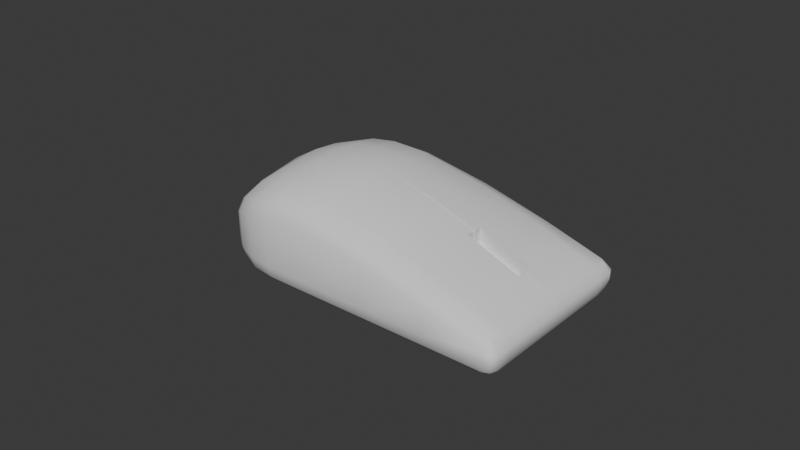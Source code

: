 # Source: Mouse.blend  (saved by Blender 4.5.90; exported with 4.5.12 LTS)
import bpy
from mathutils import Matrix  # noqa: F401  (used for matrix-valued properties, if any)

bpy.ops.wm.read_factory_settings(use_empty=True)
scene = bpy.context.scene
scene.name = 'Scene'

# ---- collections
col_collection = bpy.data.collections.new('Collection'); scene.collection.children.link(col_collection)

# ---- node groups
ng_smooth_by_angle = bpy.data.node_groups.new('Smooth by Angle', 'GeometryNodeTree')
_s = ng_smooth_by_angle.interface.new_socket(name='Mesh', in_out='OUTPUT', socket_type='NodeSocketGeometry')
_s = ng_smooth_by_angle.interface.new_socket(name='Mesh', in_out='INPUT', socket_type='NodeSocketGeometry')
_s = ng_smooth_by_angle.interface.new_socket(name='Angle', in_out='INPUT', socket_type='NodeSocketFloat')
_s.subtype = 'ANGLE'
_s.default_value = 0.5236
_s.min_value = 0.0
_s.max_value = 3.142
_s.description = 'Maximum face angle for smooth edges'
_s = ng_smooth_by_angle.interface.new_socket(name='Ignore Sharpness', in_out='INPUT', socket_type='NodeSocketBool')
_s.force_non_field = True
ng_smooth_by_angle.description = 'Set the sharpness of mesh edges based on the angle between the neighboring faces'
ng_smooth_by_angle.is_modifier = True
_N = ng_smooth_by_angle.nodes; _L = ng_smooth_by_angle.links
n0 = _N.new('GeometryNodeSetShadeSmooth'); n0.name = 'Set Shade Smooth'; n0.location = (120, -80)
n0.domain = 'EDGE'
n1 = _N.new('GeometryNodeSetShadeSmooth'); n1.name = 'Set Shade Smooth.001'; n1.location = (300, -80)
n2 = _N.new('NodeGroupOutput'); n2.name = 'Group Output'; n2.location = (480, -80)
n3 = _N.new('GeometryNodeInputMeshEdgeAngle'); n3.name = 'Edge Angle'; n3.location = (-440, -240)
n4 = _N.new('NodeGroupInput'); n4.name = 'Group Input'; n4.location = (-80, -80)
n5 = _N.new('GeometryNodeInputEdgeSmooth'); n5.name = 'Is Edge Smooth'; n5.location = (-260, -120)
n6 = _N.new('GeometryNodeInputShadeSmooth'); n6.name = 'Is Shade Smooth'; n6.location = (-440, -397)
n7 = _N.new('FunctionNodeCompare'); n7.name = 'Compare'; n7.location = (-260, -260)
n7.operation = 'LESS_EQUAL'
n7.inputs[6].default_value = (0.0, 0.0, 0.0, 0.0)
n7.inputs[7].default_value = (0.0, 0.0, 0.0, 0.0)
n8 = _N.new('FunctionNodeBooleanMath'); n8.name = 'Boolean Math.001'; n8.location = (-80, -260)
n9 = _N.new('NodeGroupInput'); n9.name = 'Group Input.001'; n9.location = (-440, -329)
n10 = _N.new('NodeGroupInput'); n10.name = 'Group Input.002'; n10.location = (-259, -189)
n11 = _N.new('FunctionNodeBooleanMath'); n11.name = 'Boolean Math'; n11.location = (-80, -149)
n11.operation = 'OR'
n12 = _N.new('FunctionNodeBooleanMath'); n12.name = 'Boolean Math.002'; n12.location = (-260, -380)
n12.operation = 'OR'
n13 = _N.new('NodeGroupInput'); n13.name = 'Group Input.003'; n13.location = (-440, -460)
_L.new(n3.outputs[0], n7.inputs[0])
_L.new(n1.outputs[0], n2.inputs[0])
_L.new(n9.outputs[1], n7.inputs[1])
_L.new(n7.outputs[0], n8.inputs[0])
_L.new(n4.outputs[0], n0.inputs[0])
_L.new(n0.outputs[0], n1.inputs[0])
_L.new(n8.outputs[0], n0.inputs[2])
_L.new(n10.outputs[2], n11.inputs[1])
_L.new(n5.outputs[0], n11.inputs[0])
_L.new(n11.outputs[0], n0.inputs[1])
_L.new(n13.outputs[2], n12.inputs[1])
_L.new(n6.outputs[0], n12.inputs[0])
_L.new(n12.outputs[0], n8.inputs[1])
n2.is_active_output = True

# ---- world
world_world = bpy.data.worlds.new('World'); scene.world = world_world
world_world.use_nodes = True; world_world.node_tree.nodes.clear()
_N = world_world.node_tree.nodes; _L = world_world.node_tree.links
n0 = _N.new('ShaderNodeOutputWorld'); n0.name = 'World Output'; n0.location = (200, 100)
n1 = _N.new('ShaderNodeBackground'); n1.name = 'Background'; n1.location = (-200, 100)
n1.inputs[0].default_value = (0.05088, 0.05088, 0.05088, 1.0)
_L.new(n1.outputs[0], n0.inputs[0])
n0.is_active_output = True
world_world.color = (0.05088, 0.05088, 0.05088)
world_world.sun_shadow_jitter_overblur = 0.0

# ---- meshes
me_cube = bpy.data.meshes.new('Cube')
me_cube.from_pydata([(-0.0415, 0.0, 0.009913), (-0.04827, 0.0, 0.004521), (-0.03309, 0.0, 0.015), (-0.02453, 0.0, 0.01705), (-0.01643, 0.0, 0.0175), (-0.04828, 0.008044, 0.002797), (-0.04315, 0.01336, 0.006514), (-0.03701, 0.01979, 0.009886), (-0.03374, 0.009207, 0.01377), (-0.02862, 0.0212, 0.01289), (-0.02509, 0.009294, 0.01641), (-0.02078, 0.0221, 0.01376), (-0.01651, 0.009791, 0.01698), (-0.025, 0.0, -0.0175), (-0.025, 0.02248, -0.0175), (-0.025, 0.009401, -0.0175), (-0.005299, 0.0, 0.01688), (-0.01253, 0.0, -0.0175), (-0.01253, 0.009409, -0.0175), (-0.01253, 0.02249, -0.0175), (-0.005366, 0.009832, 0.01647), (-0.00897, 0.02205, 0.01345), (0.01506, 0.0005, 0.01114), (0.01502, 0.009905, 0.01088), (0.01263, 0.02195, 0.008955), (0.01027, 0.0, -0.0175), (0.01027, 0.009424, -0.0175), (0.01027, 0.02249, -0.0175), (0.03501, 0.009977, 0.003448), (0.03382, 0.02185, 0.00243), (0.03264, 0.0, -0.0175), (0.03264, 0.009438, -0.0175), (0.03264, 0.02249, -0.0175), (0.0475, 0.0, -0.0175), (0.055, 0.0, -0.01), (0.05125, 0.0, -0.0165), (0.054, 0.0, -0.01375), (-0.055, 0.0, -0.01), (-0.04744, 0.0, -0.0175), (-0.05399, 0.0, -0.01375), (-0.05122, 0.0, -0.0165), (-0.025, 0.03, -0.01), (-0.025, 0.02899, -0.01375), (-0.025, 0.02624, -0.0165), (-0.04667, 0.005807, -0.0175), (-0.05398, 0.007765, -0.01), (-0.05032, 0.006786, -0.0165), (-0.053, 0.007502, -0.01375), (-0.04443, 0.01122, -0.0175), (-0.05098, 0.015, -0.01), (-0.04771, 0.01311, -0.0165), (-0.0501, 0.01449, -0.01375), (-0.04086, 0.01586, -0.0175), (-0.04621, 0.02121, -0.01), (-0.04354, 0.01854, -0.0165), (-0.0455, 0.0205, -0.01375), (-0.03622, 0.01943, -0.0175), (-0.04, 0.02598, -0.01), (-0.03811, 0.02271, -0.0165), (-0.03949, 0.0251, -0.01375), (-0.03064, 0.02174, -0.0175), (-0.03276, 0.02898, -0.01), (-0.0317, 0.02536, -0.0165), (-0.03248, 0.02801, -0.01375), (0.0475, 0.009448, -0.0175), (0.055, 0.009824, -0.01), (0.05125, 0.0095, -0.0165), (0.054, 0.009638, -0.01375), (0.055, 0.02188, -0.01), (0.054, 0.02203, -0.01375), (0.05125, 0.0223, -0.0165), (-0.01253, 0.03, -0.01), (-0.01253, 0.02899, -0.01375), (-0.01253, 0.02624, -0.0165), (0.01027, 0.03, -0.01), (0.01027, 0.02899, -0.01375), (0.01027, 0.02624, -0.0165), (0.03264, 0.03, -0.01), (0.03264, 0.02899, -0.01375), (0.03264, 0.02625, -0.0165), (0.04462, 0.02249, -0.0175), (0.05024, 0.02235, -0.01677), (0.0475, 0.01999, -0.0175), (0.04746, 0.02245, -0.01729), (0.05222, 0.03, -0.01), (0.055, 0.02722, -0.01), (0.05419, 0.02919, -0.01), (0.0484, 0.02625, -0.0165), (0.05125, 0.02339, -0.0165), (0.05041, 0.02541, -0.0165), (0.05119, 0.02899, -0.01375), (0.054, 0.02619, -0.01375), (0.05317, 0.02817, -0.01375), (0.055, 0.0, -0.007985), (0.0527, 0.0005, -0.00393), (-0.0239, 0.02793, 0.01042), (-0.025, 0.03, 0.006649), (-0.05355, 0.0, -0.004171), (-0.055, 0.0, -0.009189), (-0.03276, 0.02898, 0.004736), (-0.03173, 0.02703, 0.008732), (-0.04, 0.02598, 0.00152), (-0.03914, 0.0242, 0.005801), (-0.04621, 0.02121, -0.001873), (-0.04545, 0.01926, 0.002198), (-0.05098, 0.015, -0.005999), (-0.05028, 0.01319, -0.001763), (-0.05398, 0.007765, -0.009193), (-0.05251, 0.007836, -0.004159), (0.055, 0.02183, -0.00799), (0.05264, 0.02177, -0.004495), (0.055, 0.009924, -0.007986), (0.05269, 0.01004, -0.004103), (-0.01157, 0.02784, 0.01049), (-0.01253, 0.03, 0.006878), (0.01095, 0.02768, 0.006646), (0.01027, 0.03, 0.003347), (0.03299, 0.02757, 0.001056), (0.03264, 0.03, -0.001887), (0.05259, 0.02672, -0.004795), (0.055, 0.02723, -0.007996), (0.05172, 0.02752, -0.004556), (0.05223, 0.03, -0.007254), (0.05237, 0.02725, -0.004734), (0.05419, 0.02919, -0.007782), (0.0437, 0.0005, 0.0001946), (0.03502, 0.002895, 0.00359), (0.02668, 0.0005, 0.006972), (0.02667, 0.002895, 0.006919), (0.04369, 0.002895, 0.0001829), (0.0437, -0.0001189, -0.004805), (0.03502, 0.002895, -0.00141), (0.02668, 0.0002124, 0.001972), (0.02667, 0.002895, 0.001919), (0.04369, 0.002895, -0.004817), (0.03504, -0.0001509, -0.001358), (0.0527, -0.0001261, -0.008025), (0.01399, 0.0001281, 0.007887)], [], [(3, 10, 8, 2), (2, 8, 6, 0), (4, 12, 10, 3), (0, 6, 5, 1), (9, 7, 8, 10), (9, 10, 12, 11), (7, 6, 8), (18, 15, 14, 19), (21, 11, 12, 20), (20, 12, 4, 16), (23, 20, 16, 22), (24, 21, 20, 23), (26, 18, 19, 27), (13, 15, 18, 17), (31, 26, 27, 32), (29, 24, 23, 28), (28, 23, 128, 126), (17, 18, 26, 25), (25, 26, 31, 30), (14, 60, 62, 43), (43, 62, 63, 42), (42, 63, 61, 41), (60, 56, 58, 62), (62, 58, 59, 63), (63, 59, 57, 61), (56, 52, 54, 58), (58, 54, 55, 59), (59, 55, 53, 57), (52, 48, 50, 54), (54, 50, 51, 55), (55, 51, 49, 53), (48, 44, 46, 50), (50, 46, 47, 51), (51, 47, 45, 49), (44, 38, 40, 46), (46, 40, 39, 47), (47, 39, 37, 45), (19, 14, 43, 73), (73, 43, 42, 72), (72, 42, 41, 71), (33, 64, 66, 35), (35, 66, 67, 36), (36, 67, 65, 34), (66, 70, 69, 67), (67, 69, 68, 65), (27, 19, 73, 76), (76, 73, 72, 75), (75, 72, 71, 74), (32, 27, 76, 79), (79, 76, 75, 78), (78, 75, 74, 77), (30, 31, 64, 33), (56, 60, 14, 15, 13, 38, 44, 48, 52), (80, 83, 82), (83, 81, 82), (80, 87, 89, 83), (83, 89, 88, 81), (87, 90, 92, 89), (89, 92, 91, 88), (90, 84, 86, 92), (92, 86, 85, 91), (80, 32, 79, 87), (64, 31, 32, 80, 82), (64, 82, 81, 70, 66), (81, 88, 70), (90, 78, 77, 84), (69, 91, 85, 68), (70, 88, 91, 69), (87, 79, 78, 90), (112, 94, 93, 111), (100, 95, 96, 99), (102, 100, 99, 101), (104, 102, 101, 103), (106, 104, 103, 105), (108, 106, 105, 107), (97, 108, 107, 98), (110, 112, 111, 109), (95, 113, 114, 96), (113, 115, 116, 114), (115, 117, 118, 116), (123, 119, 120, 124), (121, 123, 124, 122), (117, 121, 122, 118), (109, 120, 119, 110), (65, 111, 93, 34), (112, 28, 126, 129), (96, 41, 61, 99), (100, 9, 11, 95), (113, 95, 11, 21), (41, 96, 114, 71), (107, 45, 37, 98), (1, 5, 108, 97), (102, 7, 9, 100), (99, 61, 57, 101), (104, 6, 7, 102), (101, 57, 53, 103), (106, 5, 6, 104), (103, 53, 49, 105), (108, 5, 106), (105, 49, 45, 107), (68, 109, 111, 65), (110, 29, 28, 112), (85, 120, 109, 68), (119, 123, 121, 117, 29, 110), (115, 113, 21, 24), (71, 114, 116, 74), (117, 115, 24, 29), (74, 116, 118, 77), (77, 118, 122, 84), (120, 85, 86, 124), (124, 86, 84, 122), (128, 23, 22, 127), (129, 125, 94, 112), (125, 129, 134, 130), (126, 128, 133, 131), (129, 126, 131, 134), (128, 127, 132, 133), (130, 134, 131, 135), (133, 132, 135, 131), (93, 94, 136), (94, 125, 130, 136), (127, 22, 137, 132), (22, 16, 137)])
me_cube.polygons.foreach_set('use_smooth', [True] * 123)
_uv = me_cube.uv_layers.new(name='UVMap')
_uv.uv.foreach_set('vector', [0.8057, 0.625, 0.8097, 0.5944, 0.8292, 0.5923, 0.8252, 0.625, 0.8252, 0.625, 0.8292, 0.5923, 0.8489, 0.5683, 0.8443, 0.625, 0.7873, 0.625, 0.7906, 0.5938, 0.8097, 0.5944, 0.8057, 0.625, 0.8443, 0.625, 0.8489, 0.5683, 0.8603, 0.592, 0.8597, 0.625, 0.8171, 0.5373, 0.8358, 0.5373, 0.8292, 0.5923, 0.8097, 0.5944, 0.8171, 0.5373, 0.8097, 0.5944, 0.7906, 0.5938, 0.7969, 0.534, 0.8358, 0.5373, 0.8489, 0.5683, 0.8292, 0.5923, 0.2212, 0.5858, 0.1928, 0.5858, 0.193, 0.5368, 0.2214, 0.5366, 0.7703, 0.5343, 0.7969, 0.534, 0.7906, 0.5938, 0.7648, 0.5921, 0.7648, 0.5921, 0.7906, 0.5938, 0.7873, 0.625, 0.762, 0.625, 0.7175, 0.5887, 0.7648, 0.5921, 0.762, 0.625, 0.716, 0.6255, 0.7213, 0.5343, 0.7703, 0.5343, 0.7648, 0.5921, 0.7175, 0.5887, 0.2731, 0.5857, 0.2212, 0.5858, 0.2214, 0.5366, 0.2733, 0.5362, 0.1927, 0.625, 0.1928, 0.5858, 0.2212, 0.5858, 0.2211, 0.625, 0.3241, 0.5857, 0.2731, 0.5857, 0.2733, 0.5362, 0.3241, 0.5358, 0.6732, 0.5343, 0.7213, 0.5343, 0.7175, 0.5887, 0.6712, 0.5859, 0.6712, 0.5859, 0.7175, 0.5887, 0.69, 0.6078, 0.6708, 0.6076, 0.2211, 0.625, 0.2212, 0.5858, 0.2731, 0.5857, 0.2731, 0.625, 0.2731, 0.625, 0.2731, 0.5857, 0.3241, 0.5857, 0.324, 0.625, 0.1931, 0.5313, 0.1803, 0.5344, 0.1779, 0.5193, 0.1931, 0.5157, 0.1931, 0.5157, 0.1779, 0.5193, 0.1756, 0.5043, 0.1931, 0.5, 0.375, 0.3181, 0.375, 0.3006, 0.4505, 0.3005, 0.4451, 0.3182, 0.1803, 0.5344, 0.1676, 0.544, 0.1633, 0.5304, 0.1779, 0.5193, 0.1779, 0.5193, 0.1633, 0.5304, 0.1591, 0.5168, 0.1756, 0.5043, 0.375, 0.3006, 0.375, 0.2839, 0.4616, 0.2841, 0.4505, 0.3005, 0.1676, 0.544, 0.157, 0.5589, 0.151, 0.5478, 0.1633, 0.5304, 0.1633, 0.5304, 0.151, 0.5478, 0.145, 0.5367, 0.1591, 0.5168, 0.375, 0.2839, 0.375, 0.2498, 0.4777, 0.25, 0.4616, 0.2841, 0.157, 0.5589, 0.1489, 0.5783, 0.1415, 0.5704, 0.151, 0.5478, 0.151, 0.5478, 0.1415, 0.5704, 0.1342, 0.5625, 0.145, 0.5367, 0.375, 0.2498, 0.375, 0.1878, 0.5076, 0.1875, 0.4777, 0.25, 0.1489, 0.5783, 0.1438, 0.6008, 0.1356, 0.5967, 0.1415, 0.5704, 0.1415, 0.5704, 0.1356, 0.5967, 0.1274, 0.5927, 0.1342, 0.5625, 0.375, 0.1878, 0.375, 0.1573, 0.5465, 0.1574, 0.5076, 0.1875, 0.1438, 0.6008, 0.1421, 0.625, 0.1335, 0.625, 0.1356, 0.5967, 0.1356, 0.5967, 0.1335, 0.625, 0.125, 0.6245, 0.1274, 0.5927, 0.375, 0.1573, 0.375, 0.1255, 0.5465, 0.125, 0.5465, 0.1574, 0.2214, 0.5313, 0.1931, 0.5313, 0.1931, 0.5157, 0.2215, 0.5157, 0.2215, 0.5157, 0.1931, 0.5157, 0.1931, 0.5, 0.2215, 0.5, 0.375, 0.3465, 0.375, 0.3181, 0.4451, 0.3182, 0.4446, 0.3465, 0.3579, 0.625, 0.3579, 0.5856, 0.3665, 0.5854, 0.3665, 0.625, 0.3665, 0.625, 0.3665, 0.5854, 0.4528, 0.5848, 0.4528, 0.625, 0.4528, 0.625, 0.4528, 0.5848, 0.5307, 0.5841, 0.5307, 0.625, 0.3665, 0.5854, 0.3667, 0.5322, 0.4506, 0.5331, 0.4528, 0.5848, 0.4528, 0.5848, 0.4506, 0.5331, 0.5307, 0.5338, 0.5307, 0.5841, 0.2733, 0.5313, 0.2214, 0.5313, 0.2215, 0.5157, 0.2733, 0.5156, 0.2733, 0.5156, 0.2215, 0.5157, 0.2215, 0.5, 0.2733, 0.5, 0.375, 0.3983, 0.375, 0.3465, 0.4446, 0.3465, 0.4551, 0.3983, 0.3241, 0.5313, 0.2733, 0.5313, 0.2733, 0.5156, 0.3241, 0.5156, 0.3241, 0.5156, 0.2733, 0.5156, 0.2733, 0.5, 0.3242, 0.5, 0.375, 0.4492, 0.375, 0.3983, 0.4551, 0.3983, 0.4781, 0.4492, 0.324, 0.625, 0.3241, 0.5857, 0.3579, 0.5856, 0.3579, 0.625, 0.1676, 0.544, 0.1803, 0.5344, 0.193, 0.5368, 0.1928, 0.5858, 0.1927, 0.625, 0.1421, 0.625, 0.1438, 0.6008, 0.1489, 0.5783, 0.157, 0.5589, 0.3515, 0.5357, 0.3579, 0.5358, 0.3579, 0.5452, 0.3579, 0.5358, 0.3643, 0.5331, 0.3579, 0.5452, 0.3514, 0.5313, 0.36, 0.5156, 0.3657, 0.5171, 0.3579, 0.5313, 0.3579, 0.5313, 0.3657, 0.5171, 0.3666, 0.5276, 0.3643, 0.5319, 0.36, 0.5156, 0.388, 0.4967, 0.3908, 0.5018, 0.3657, 0.5171, 0.3657, 0.5171, 0.3908, 0.5018, 0.4166, 0.5134, 0.3666, 0.5276, 0.388, 0.4967, 0.5242, 0.4937, 0.5244, 0.5, 0.3908, 0.5018, 0.3908, 0.5018, 0.5244, 0.5, 0.5307, 0.5116, 0.4166, 0.5134, 0.3514, 0.5313, 0.3241, 0.5313, 0.3241, 0.5156, 0.36, 0.5156, 0.3579, 0.5856, 0.3241, 0.5857, 0.3241, 0.5358, 0.3515, 0.5357, 0.3579, 0.5452, 0.3579, 0.5856, 0.3579, 0.5452, 0.3643, 0.5331, 0.3667, 0.5322, 0.3665, 0.5854, 0.3643, 0.5319, 0.3666, 0.5276, 0.3667, 0.5322, 0.388, 0.4967, 0.375, 0.4492, 0.4781, 0.4492, 0.5242, 0.4937, 0.4506, 0.5331, 0.4166, 0.5134, 0.5307, 0.5116, 0.5307, 0.5338, 0.3667, 0.5322, 0.3666, 0.5276, 0.4166, 0.5134, 0.4506, 0.5331, 0.36, 0.5156, 0.3241, 0.5156, 0.3242, 0.5, 0.388, 0.4967, 0.6303, 0.5835, 0.6302, 0.625, 0.5725, 0.625, 0.5725, 0.5836, 0.625, 0.3017, 0.625, 0.3197, 0.6008, 0.3182, 0.5987, 0.3005, 0.625, 0.2848, 0.625, 0.3017, 0.5987, 0.3005, 0.5947, 0.2841, 0.625, 0.249, 0.625, 0.2848, 0.5947, 0.2841, 0.5889, 0.25, 0.625, 0.1864, 0.625, 0.249, 0.5889, 0.25, 0.5784, 0.1875, 0.625, 0.1598, 0.625, 0.1864, 0.5784, 0.1875, 0.5649, 0.1574, 0.625, 0.1258, 0.625, 0.1598, 0.5649, 0.1574, 0.565, 0.125, 0.6304, 0.5344, 0.6303, 0.5835, 0.5725, 0.5836, 0.5724, 0.5341, 0.625, 0.3197, 0.625, 0.3477, 0.6011, 0.3465, 0.6008, 0.3182, 0.625, 0.3477, 0.625, 0.3989, 0.5976, 0.3983, 0.6011, 0.3465, 0.625, 0.3989, 0.625, 0.4494, 0.5897, 0.4492, 0.5976, 0.3983, 0.63, 0.5105, 0.6297, 0.5129, 0.5723, 0.5116, 0.572, 0.5014, 0.6301, 0.5041, 0.63, 0.5105, 0.572, 0.5014, 0.5781, 0.4954, 0.625, 0.4494, 0.6301, 0.5041, 0.5781, 0.4954, 0.5897, 0.4492, 0.5724, 0.5341, 0.5723, 0.5116, 0.6297, 0.5129, 0.6304, 0.5344, 0.5307, 0.5841, 0.5725, 0.5836, 0.5725, 0.625, 0.5307, 0.625, 0.6303, 0.5835, 0.6712, 0.5859, 0.6708, 0.6076, 0.6509, 0.6072, 0.6008, 0.3182, 0.4451, 0.3182, 0.4505, 0.3005, 0.5987, 0.3005, 0.8226, 0.5125, 0.8171, 0.5373, 0.7969, 0.534, 0.8042, 0.5089, 0.7761, 0.5091, 0.8042, 0.5089, 0.7969, 0.534, 0.7703, 0.5343, 0.4451, 0.3182, 0.6008, 0.3182, 0.6011, 0.3465, 0.4446, 0.3465, 0.5649, 0.1574, 0.5465, 0.1574, 0.5465, 0.125, 0.565, 0.125, 0.8597, 0.625, 0.8603, 0.592, 0.8695, 0.5925, 0.8717, 0.625, 0.8394, 0.5227, 0.8358, 0.5373, 0.8171, 0.5373, 0.8226, 0.5125, 0.5987, 0.3005, 0.4505, 0.3005, 0.4616, 0.2841, 0.5947, 0.2841, 0.8535, 0.5445, 0.8489, 0.5683, 0.8358, 0.5373, 0.8394, 0.5227, 0.5947, 0.2841, 0.4616, 0.2841, 0.4777, 0.25, 0.5889, 0.25, 0.8644, 0.5702, 0.8603, 0.592, 0.8489, 0.5683, 0.8535, 0.5445, 0.5889, 0.25, 0.4777, 0.25, 0.5076, 0.1875, 0.5784, 0.1875, 0.8695, 0.5925, 0.8603, 0.592, 0.8644, 0.5702, 0.5784, 0.1875, 0.5076, 0.1875, 0.5465, 0.1574, 0.5649, 0.1574, 0.5307, 0.5338, 0.5724, 0.5341, 0.5725, 0.5836, 0.5307, 0.5841, 0.6304, 0.5344, 0.6732, 0.5343, 0.6712, 0.5859, 0.6303, 0.5835, 0.5307, 0.5116, 0.5723, 0.5116, 0.5724, 0.5341, 0.5307, 0.5338, 0.6297, 0.5129, 0.63, 0.5105, 0.6301, 0.5041, 0.6749, 0.5102, 0.6732, 0.5343, 0.6304, 0.5344, 0.7249, 0.5097, 0.7761, 0.5091, 0.7703, 0.5343, 0.7213, 0.5343, 0.4446, 0.3465, 0.6011, 0.3465, 0.5976, 0.3983, 0.4551, 0.3983, 0.6749, 0.5102, 0.7249, 0.5097, 0.7213, 0.5343, 0.6732, 0.5343, 0.4551, 0.3983, 0.5976, 0.3983, 0.5897, 0.4492, 0.4781, 0.4492, 0.4781, 0.4492, 0.5897, 0.4492, 0.5781, 0.4954, 0.5242, 0.4937, 0.5723, 0.5116, 0.5307, 0.5116, 0.5244, 0.5, 0.572, 0.5014, 0.572, 0.5014, 0.5244, 0.5, 0.5242, 0.4937, 0.5781, 0.4954, 0.69, 0.6078, 0.7175, 0.5887, 0.716, 0.6255, 0.6895, 0.6254, 0.6509, 0.6072, 0.6507, 0.6251, 0.6302, 0.625, 0.6303, 0.5835, 0.6507, 0.6251, 0.6509, 0.6072, 0.6509, 0.6072, 0.6507, 0.6251, 0.6708, 0.6076, 0.69, 0.6078, 0.69, 0.6078, 0.6708, 0.6076, 0.6509, 0.6072, 0.6708, 0.6076, 0.6708, 0.6076, 0.6509, 0.6072, 0.69, 0.6078, 0.6895, 0.6254, 0.6895, 0.6254, 0.69, 0.6078, 0.6507, 0.6251, 0.6509, 0.6072, 0.6708, 0.6076, 0.02001, 0.01831, 0.69, 0.6078, 0.6895, 0.6254, 0.02001, 0.01831, 0.6708, 0.6076, 0.5725, 0.625, 0.6302, 0.625, 0.0, 0.0, 0.6302, 0.625, 0.6507, 0.6251, 0.6507, 0.6251, 0.0, 0.0, 0.6895, 0.6254, 0.716, 0.6255, 0.0, 0.0, 0.6895, 0.6254, 0.716, 0.6255, 0.762, 0.625, 0.0, 0.0])
me_cube.update()

# ---- objects
ob_cube = bpy.data.objects.new('Cube', me_cube)

# ---- transforms, parenting, visibility, modifiers, constraints
ob_cube.location = (0.0, 0.0, 0.0175)
_m = ob_cube.modifiers.new('Mirror', 'MIRROR')
_m.use_axis = (False, True, False)
_m = ob_cube.modifiers.new('Smooth by Angle', 'NODES')
_m.node_group = ng_smooth_by_angle
_gi = [s.identifier for s in ng_smooth_by_angle.interface.items_tree if s.item_type == 'SOCKET' and s.in_out == 'INPUT']
_m[_gi[1]] = 0.8727  # Angle
_m.use_pin_to_last = True
_m.show_group_selector = False

# ---- collection membership
col_collection.objects.link(ob_cube)

# ---- scene / render settings (as saved in the file)
scene.frame_start = 1; scene.frame_end = 250; scene.frame_set(1)
scene.render.engine = 'BLENDER_EEVEE_NEXT'
bpy.context.view_layer.update()

# ---- added for rendering (the .blend has no active camera and no usable light): camera, sun
cam_auto = bpy.data.cameras.new('AutoCamera')
cam_auto.lens = 50.0
cam_auto.sensor_width = 36.0
cam_auto.clip_end = 1000.0
ob_auto_camera = bpy.data.objects.new('AutoCamera', cam_auto)
scene.collection.objects.link(ob_auto_camera)
ob_auto_camera.location = (0.185045, -0.222054, 0.165536)
ob_auto_camera.rotation_euler = (1.09748, -7.21219e-08, 0.694738)
scene.camera = ob_auto_camera
light_auto_sun = bpy.data.lights.new('AutoSun', 'SUN')
light_auto_sun.energy = 3.0
light_auto_sun.angle = 0.0523599
ob_auto_sun = bpy.data.objects.new('AutoSun', light_auto_sun)
scene.collection.objects.link(ob_auto_sun)
ob_auto_sun.rotation_euler = (0.872665, 0.174533, 0.523599)
bpy.context.view_layer.update()
